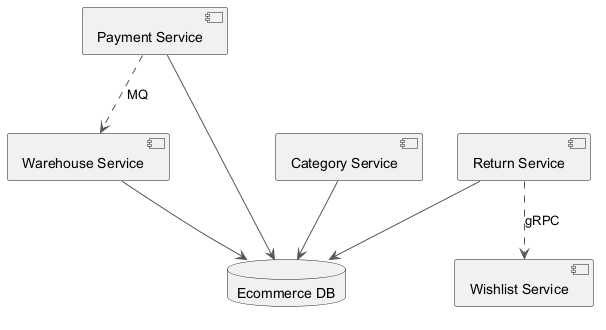

The diagram above was rendered by PlantUML. Its source (embedded in the PNG):
@startuml
skinparam backgroundColor #FFFFFF
skinparam classBackgroundColor #E8F4FA
skinparam classBorderColor #2C7DA0
skinparam ArrowColor #555555
component "Warehouse Service" as C_WarehouseService
component "Payment Service" as C_PaymentService
component "Category Service" as C_CategoryService
component "Return Service" as C_ReturnService
component "Wishlist Service" as C_WishlistService
database "Ecommerce DB" as DB_ecommerce
C_WarehouseService --> DB_ecommerce
C_PaymentService --> DB_ecommerce
C_CategoryService --> DB_ecommerce
C_ReturnService --> DB_ecommerce
C_PaymentService ..> C_WarehouseService : MQ
C_ReturnService ..> C_WishlistService : gRPC
@enduml